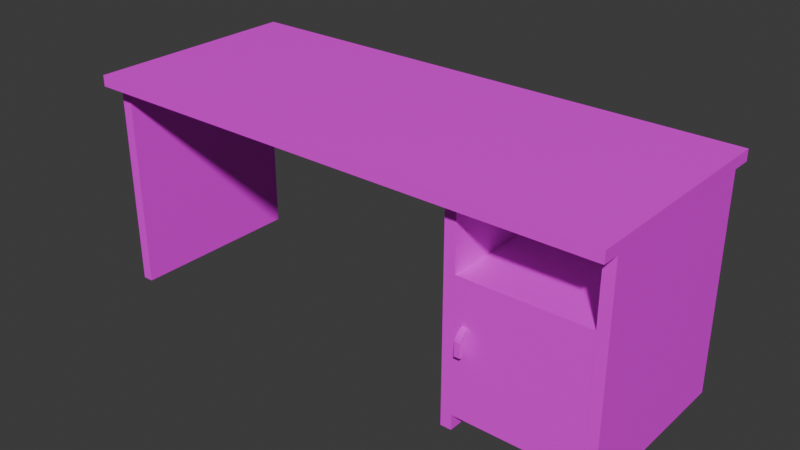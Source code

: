 # Source: Desk2.blend  (saved by Blender 4.4.32; exported with 4.5.12 LTS)
import bpy
from mathutils import Matrix  # noqa: F401  (used for matrix-valued properties, if any)

bpy.ops.wm.read_factory_settings(use_empty=True)
scene = bpy.context.scene
scene.name = 'Scene'

# ---- collections
col_collection = bpy.data.collections.new('Collection'); scene.collection.children.link(col_collection)

# ---- images (referenced by path relative to the original .blend; pixels are not part of the script)
import os
ASSET_DIR = os.environ.get("B2B_ASSET_DIR", "")  # directory of the original .blend (textures are referenced by path, not embedded)
HERE = os.path.dirname(os.path.abspath(__file__))  # packed textures are extracted next to this script under _unpacked/

def load_image(name, relpath, width, height, colorspace="sRGB"):
    """Load a texture the original file referenced (path relative to the .blend, or extracted next to this script)."""
    p = next((c for c in (os.path.join(HERE, relpath), os.path.join(ASSET_DIR, relpath)) if relpath and os.path.exists(c)), "")
    if p:
        img = bpy.data.images.load(p, check_existing=True)
        img.name = name
    else:  # same state as the original file: an image datablock whose file is absent (Cycles renders it pink)
        img = bpy.data.images.new(name, width, height)
        img.source = "FILE"
        img.filepath = "//" + (relpath or name)
    img.colorspace_settings.name = colorspace
    return img
img_pandamat_png_001 = load_image('PandaMat.png.001', 'PandaMat.png', 1024, 1024, 'sRGB')

# ---- materials (node trees are filled in below, after node groups)
mat_pandamat_001 = bpy.data.materials.new('PandaMat.001')
mat_pandamat_001.roughness = 0.5
mat_material_001 = bpy.data.materials.new('Material.001')

# ---- material node trees
mat_pandamat_001.use_nodes = True; mat_pandamat_001.node_tree.nodes.clear()
_N = mat_pandamat_001.node_tree.nodes; _L = mat_pandamat_001.node_tree.links
n0 = _N.new('ShaderNodeBsdfPrincipled'); n0.name = 'Principled BSDF'; n0.location = (10, 300)
n0.inputs[27].default_value = (0.0, 0.0, 0.0, 1.0)
n0.inputs[28].default_value = 1.0
n1 = _N.new('ShaderNodeOutputMaterial'); n1.name = 'Material Output'; n1.location = (300, 300)
n2 = _N.new('ShaderNodeNormalMap'); n2.name = 'Normal Map'; n2.location = (-300, -300)
n2.label = 'Normal/Map'
n2.inputs[0].default_value = 0.0
n3 = _N.new('ShaderNodeTexImage'); n3.name = 'Image Texture'; n3.location = (-300, 600)
n3.image = img_pandamat_png_001
_L.new(n0.outputs[0], n1.inputs[0])
_L.new(n2.outputs[0], n0.inputs[5])
_L.new(n3.outputs[0], n0.inputs[0])
n1.is_active_output = True
mat_material_001.use_nodes = True; mat_material_001.node_tree.nodes.clear()
_N = mat_material_001.node_tree.nodes; _L = mat_material_001.node_tree.links
n0 = _N.new('ShaderNodeBsdfPrincipled'); n0.name = 'Principled BSDF'; n0.location = (10, 300)
n1 = _N.new('ShaderNodeOutputMaterial'); n1.name = 'Material Output'; n1.location = (300, 300)
_L.new(n0.outputs[0], n1.inputs[0])
n1.is_active_output = True

# ---- world
world_world = bpy.data.worlds.new('World'); scene.world = world_world
world_world.use_nodes = True; world_world.node_tree.nodes.clear()
_N = world_world.node_tree.nodes; _L = world_world.node_tree.links
n0 = _N.new('ShaderNodeOutputWorld'); n0.name = 'World Output'; n0.location = (300, 300)
n1 = _N.new('ShaderNodeBackground'); n1.name = 'Background'; n1.location = (10, 300)
n1.inputs[0].default_value = (0.05088, 0.05088, 0.05088, 1.0)
_L.new(n1.outputs[0], n0.inputs[0])
n0.is_active_output = True
world_world.color = (0.05088, 0.05088, 0.05088)
world_world.sun_shadow_jitter_overblur = 0.0

# ---- meshes
me_plane_041 = bpy.data.meshes.new('Plane.041')
me_plane_041.from_pydata([(-85.0, 71.53, 35.0), (85.0, 71.53, 35.0), (-85.0, 71.53, -35.0), (85.0, 71.53, -35.0), (-85.0, 68.03, -35.0), (-85.0, 68.03, 35.0), (85.0, 68.03, 35.0), (85.0, 68.03, -35.0), (-81.51, 68.03, 28.96), (-81.51, 0.1452, 28.96), (-81.51, 68.03, -28.96), (-81.51, 0.1452, -28.96), (-85.01, 68.03, -28.96), (-85.01, 68.03, 28.96), (-85.01, 0.1452, 28.96), (-85.01, 0.1452, -28.96), (41.58, 68.03, 28.96), (41.58, 0.1452, 28.96), (41.58, 68.03, -28.96), (41.58, 0.1452, -28.96), (38.08, 68.03, -28.96), (38.08, 68.03, 28.96), (38.08, 0.1452, 28.96), (38.08, 0.1452, -28.96), (84.83, 68.03, 28.96), (84.83, 0.1452, 28.96), (84.83, 68.03, -28.96), (84.83, 0.1452, -28.96), (81.33, 68.03, -28.96), (81.33, 68.03, 28.96), (81.33, 0.1452, 28.96), (81.33, 0.1452, -28.96), (81.29, 5.013, 28.96), (41.63, 5.013, 28.96), (81.29, 5.013, -28.96), (41.63, 5.013, -28.96), (81.29, 8.513, -28.96), (81.29, 8.513, 28.96), (41.63, 8.513, 28.96), (41.63, 8.513, -28.96), (81.29, 43.72, 28.96), (41.63, 43.72, 28.96), (81.29, 43.72, -28.96), (41.63, 43.72, -28.96), (81.29, 47.22, -28.96), (81.29, 47.22, 28.96), (41.63, 47.22, 28.96), (41.63, 47.22, -28.96), (41.63, 43.67, -25.59), (41.63, 8.545, -25.59), (81.29, 8.545, -25.59), (81.29, 43.67, -25.59), (41.63, 43.67, -29.09), (81.29, 43.67, -29.09), (41.63, 8.545, -29.09), (81.29, 8.545, -29.09)], [], [(0, 1, 3, 2), (5, 4, 7, 6), (3, 7, 4, 2), (0, 5, 6, 1), (1, 6, 7, 3), (2, 4, 5, 0), (8, 9, 11, 10), (13, 12, 15, 14), (11, 15, 12, 10), (8, 13, 14, 9), (9, 14, 15, 11), (10, 12, 13, 8), (16, 17, 19, 18), (21, 20, 23, 22), (19, 23, 20, 18), (16, 21, 22, 17), (17, 22, 23, 19), (18, 20, 21, 16), (24, 25, 27, 26), (29, 28, 31, 30), (27, 31, 28, 26), (24, 29, 30, 25), (25, 30, 31, 27), (26, 28, 29, 24), (32, 33, 35, 34), (37, 36, 39, 38), (35, 39, 36, 34), (32, 37, 38, 33), (33, 38, 39, 35), (34, 36, 37, 32), (40, 41, 43, 42), (45, 44, 47, 46), (43, 47, 44, 42), (40, 45, 46, 41), (41, 46, 47, 43), (42, 44, 45, 40), (53, 51, 50, 55), (54, 49, 48, 52), (55, 50, 49, 54), (52, 48, 51, 53), (50, 51, 48, 49), (55, 54, 52, 53)])
me_plane_041.polygons.foreach_set('use_smooth', [True] * 42)
_k = set([(0, 1), (0, 2), (0, 5), (1, 3), (1, 6), (2, 3), (2, 4), (3, 7), (4, 5), (4, 7), (5, 6), (6, 7), (8, 9), (8, 10), (8, 13), (9, 11), (9, 14), (10, 11), (10, 12), (11, 15), (12, 13), (12, 15), (13, 14), (14, 15), (16, 17), (16, 18), (16, 21), (17, 19), (17, 22), (18, 19), (18, 20), (19, 23), (20, 21), (20, 23), (21, 22), (22, 23), (24, 25), (24, 26), (24, 29), (25, 27), (25, 30), (26, 27), (26, 28), (27, 31), (28, 29), (28, 31), (29, 30), (30, 31), (32, 33), (32, 34), (32, 37), (33, 35), (33, 38), (34, 35), (34, 36), (35, 39), (36, 37), (36, 39), (37, 38), (38, 39), (40, 41), (40, 42), (40, 45), (41, 43), (41, 46), (42, 43), (42, 44), (43, 47), (44, 45), (44, 47), (45, 46), (46, 47), (48, 49), (48, 51), (48, 52), (49, 50), (49, 54), (50, 51), (50, 55), (51, 53), (52, 53), (52, 54), (53, 55), (54, 55)])
me_plane_041.attributes.new('sharp_edge', 'BOOLEAN', 'EDGE').data.foreach_set('value', [ (min(e.vertices), max(e.vertices)) in _k for e in me_plane_041.edges])
_uv = me_plane_041.uv_layers.new(name='UVMap')
_uv.uv.foreach_set('vector', [0.582, 0.6722, 0.582, 0.6805, 0.5786, 0.6805, 0.5786, 0.6722, 0.5854, 0.6805, 0.582, 0.6805, 0.582, 0.6722, 0.5854, 0.6722, 0.572, 0.6689, 0.5721, 0.6689, 0.5721, 0.6772, 0.572, 0.6772, 0.572, 0.6772, 0.5718, 0.6772, 0.5718, 0.6689, 0.572, 0.6689, 0.5796, 0.6722, 0.5794, 0.6722, 0.5794, 0.6688, 0.5796, 0.6688, 0.5798, 0.6722, 0.5796, 0.6722, 0.5796, 0.6688, 0.5798, 0.6688, 0.5786, 0.6772, 0.5786, 0.6805, 0.5758, 0.6805, 0.5758, 0.6772, 0.5826, 0.6722, 0.5798, 0.6722, 0.5798, 0.6689, 0.5826, 0.6689, 0.5789, 0.6689, 0.5791, 0.6689, 0.5791, 0.6722, 0.5789, 0.6722, 0.5787, 0.6689, 0.5789, 0.6689, 0.5789, 0.6722, 0.5787, 0.6722, 0.5725, 0.6805, 0.5723, 0.6805, 0.5723, 0.6777, 0.5725, 0.6777, 0.5721, 0.6777, 0.5723, 0.6777, 0.5723, 0.6805, 0.5721, 0.6805, 0.5786, 0.6739, 0.5786, 0.6772, 0.5758, 0.6772, 0.5758, 0.6739, 0.5854, 0.6722, 0.5826, 0.6722, 0.5826, 0.6689, 0.5854, 0.6689, 0.5793, 0.6722, 0.5791, 0.6722, 0.5791, 0.6689, 0.5793, 0.6689, 0.5726, 0.6772, 0.5728, 0.6772, 0.5728, 0.6805, 0.5726, 0.6805, 0.5726, 0.6805, 0.5725, 0.6805, 0.5725, 0.6777, 0.5726, 0.6777, 0.5719, 0.6777, 0.5721, 0.6777, 0.5721, 0.6805, 0.5719, 0.6805, 0.5786, 0.6706, 0.5786, 0.6739, 0.5758, 0.6739, 0.5758, 0.6706, 0.5758, 0.6805, 0.573, 0.6805, 0.573, 0.6772, 0.5758, 0.6772, 0.5793, 0.6689, 0.5794, 0.6689, 0.5794, 0.6722, 0.5793, 0.6722, 0.5728, 0.6772, 0.573, 0.6772, 0.573, 0.6805, 0.5728, 0.6805, 0.576, 0.6706, 0.5758, 0.6706, 0.5758, 0.6678, 0.576, 0.6678, 0.5719, 0.6805, 0.5718, 0.6805, 0.5718, 0.6777, 0.5719, 0.6777, 0.5758, 0.6744, 0.5739, 0.6744, 0.5739, 0.6716, 0.5758, 0.6716, 0.5758, 0.6687, 0.5758, 0.6716, 0.5739, 0.6716, 0.5739, 0.6687, 0.5737, 0.6675, 0.5739, 0.6675, 0.5739, 0.6695, 0.5737, 0.6695, 0.5725, 0.6675, 0.5727, 0.6675, 0.5727, 0.6695, 0.5725, 0.6695, 0.5763, 0.6706, 0.5762, 0.6706, 0.5762, 0.6678, 0.5763, 0.6678, 0.5763, 0.6678, 0.5765, 0.6678, 0.5765, 0.6706, 0.5763, 0.6706, 0.5758, 0.6772, 0.5739, 0.6772, 0.5739, 0.6744, 0.5758, 0.6744, 0.5767, 0.6706, 0.5767, 0.6678, 0.5786, 0.6678, 0.5786, 0.6706, 0.5737, 0.6695, 0.5735, 0.6695, 0.5735, 0.6675, 0.5737, 0.6675, 0.5728, 0.6695, 0.5727, 0.6695, 0.5727, 0.6675, 0.5728, 0.6675, 0.5762, 0.6706, 0.576, 0.6706, 0.576, 0.6678, 0.5762, 0.6678, 0.5767, 0.6706, 0.5765, 0.6706, 0.5765, 0.6678, 0.5767, 0.6678, 0.5723, 0.6695, 0.5722, 0.6695, 0.5722, 0.6678, 0.5723, 0.6678, 0.5787, 0.6672, 0.5789, 0.6672, 0.5789, 0.6689, 0.5787, 0.6689, 0.5733, 0.6675, 0.5735, 0.6675, 0.5735, 0.6695, 0.5733, 0.6695, 0.5732, 0.6695, 0.573, 0.6695, 0.573, 0.6675, 0.5732, 0.6675, 0.5739, 0.6714, 0.5721, 0.6714, 0.5721, 0.6695, 0.5739, 0.6695, 0.5721, 0.6753, 0.5721, 0.6733, 0.5739, 0.6733, 0.5739, 0.6753])
me_plane_041.materials.append(mat_pandamat_001)
me_plane_041.materials.append(mat_material_001)
me_plane_041.update()
me_plane_041.normals_split_custom_set([tuple(v) for v in zip(*[iter([0.0, 1.0, 0.0, 0.0, 1.0, 0.0, 0.0, 1.0, 0.0, 0.0, 1.0, 0.0, 0.0, -1.0, 0.0, 0.0, -1.0, 0.0, 0.0, -1.0, 0.0, 0.0, -1.0, 0.0, 0.0, 0.0, -1.0, 0.0, 0.0, -1.0, 0.0, 0.0, -1.0, 0.0, 0.0, -1.0, 0.0, 0.0, 1.0, 0.0, 0.0, 1.0, 0.0, 0.0, 1.0, 0.0, 0.0, 1.0, 1.0, 0.0, 0.0, 1.0, 0.0, 0.0, 1.0, 0.0, 0.0, 1.0, 0.0, 0.0, -1.0, 0.0, 0.0, -1.0, 0.0, 0.0, -1.0, 0.0, 0.0, -1.0, 0.0, 0.0, 1.0, -2.255e-07, -1.976e-07, 1.0, -2.255e-07, -1.976e-07, 1.0, -2.255e-07, -1.976e-07, 1.0, -2.255e-07, -1.976e-07, -1.0, 1.242e-07, 6.586e-08, -1.0, 1.242e-07, 6.586e-08, -1.0, 1.242e-07, 6.586e-08, -1.0, 1.242e-07, 6.586e-08, 0.0, 2.81e-07, -1.0, 0.0, 2.81e-07, -1.0, 0.0, 2.81e-07, -1.0, 0.0, 2.81e-07, -1.0, 0.0, -2.81e-07, 1.0, 0.0, -2.81e-07, 1.0, 0.0, -2.81e-07, 1.0, 0.0, -2.81e-07, 1.0, 0.0, -1.0, -3.087e-07, 0.0, -1.0, -3.087e-07, 0.0, -1.0, -3.087e-07, 0.0, -1.0, -3.087e-07, 0.0, 1.0, 3.011e-07, 0.0, 1.0, 3.011e-07, 0.0, 1.0, 3.011e-07, 0.0, 1.0, 3.011e-07, 1.0, -2.017e-07, -1.646e-07, 1.0, -2.017e-07, -1.646e-07, 1.0, -2.017e-07, -1.646e-07, 1.0, -2.017e-07, -1.646e-07, -1.0, 1.863e-07, 1.646e-07, -1.0, 1.863e-07, 1.646e-07, -1.0, 1.863e-07, 1.646e-07, -1.0, 1.863e-07, 1.646e-07, 0.0, 2.81e-07, -1.0, 0.0, 2.81e-07, -1.0, 0.0, 2.81e-07, -1.0, 0.0, 2.81e-07, -1.0, 0.0, -2.81e-07, 1.0, 0.0, -2.81e-07, 1.0, 0.0, -2.81e-07, 1.0, 0.0, -2.81e-07, 1.0, 0.0, -1.0, -3.087e-07, 0.0, -1.0, -3.087e-07, 0.0, -1.0, -3.087e-07, 0.0, -1.0, -3.087e-07, 0.0, 1.0, 3.011e-07, 0.0, 1.0, 3.011e-07, 0.0, 1.0, 3.011e-07, 0.0, 1.0, 3.011e-07, 1.0, -3.894e-08, -1.317e-07, 1.0, -3.894e-08, -1.317e-07, 1.0, -3.894e-08, -1.317e-07, 1.0, -3.894e-08, -1.317e-07, -1.0, 1.242e-07, 1.317e-07, -1.0, 1.242e-07, 1.317e-07, -1.0, 1.242e-07, 1.317e-07, -1.0, 1.242e-07, 1.317e-07, 0.0, 2.81e-07, -1.0, 0.0, 2.81e-07, -1.0, 0.0, 2.81e-07, -1.0, 0.0, 2.81e-07, -1.0, 0.0, -2.81e-07, 1.0, 0.0, -2.81e-07, 1.0, 0.0, -2.81e-07, 1.0, 0.0, -2.81e-07, 1.0, 0.0, -1.0, -3.09e-07, 0.0, -1.0, -3.09e-07, 0.0, -1.0, -3.09e-07, 0.0, -1.0, -3.09e-07, 0.0, 1.0, 3.011e-07, 0.0, 1.0, 3.011e-07, 0.0, 1.0, 3.011e-07, 0.0, 1.0, 3.011e-07, -3.728e-07, -1.0, -2.591e-07, -3.728e-07, -1.0, -2.591e-07, -3.728e-07, -1.0, -2.591e-07, -3.728e-07, -1.0, -2.591e-07, 3.848e-07, 1.0, 2.657e-07, 3.848e-07, 1.0, 2.657e-07, 3.848e-07, 1.0, 2.657e-07, 3.848e-07, 1.0, 2.657e-07, 1.649e-07, 0.0, -1.0, 1.649e-07, 0.0, -1.0, 1.649e-07, 0.0, -1.0, 1.649e-07, 0.0, -1.0, -1.649e-07, 0.0, 1.0, -1.649e-07, 0.0, 1.0, -1.649e-07, 0.0, 1.0, -1.649e-07, 0.0, 1.0, -1.0, 0.0, 0.0, -1.0, 0.0, 0.0, -1.0, 0.0, 0.0, -1.0, 0.0, 0.0, 1.0, 0.0, 0.0, 1.0, 0.0, 0.0, 1.0, 0.0, 0.0, 1.0, 0.0, 0.0, -3.848e-07, -1.0, -2.657e-07, -3.848e-07, -1.0, -2.657e-07, -3.848e-07, -1.0, -2.657e-07, -3.848e-07, -1.0, -2.657e-07, 2.886e-07, 1.0, 1.594e-07, 2.886e-07, 1.0, 1.594e-07, 2.886e-07, 1.0, 1.594e-07, 2.886e-07, 1.0, 1.594e-07, 1.649e-07, 0.0, -1.0, 1.649e-07, 0.0, -1.0, 1.649e-07, 0.0, -1.0, 1.649e-07, 0.0, -1.0, -1.649e-07, 0.0, 1.0, -1.649e-07, 0.0, 1.0, -1.649e-07, 0.0, 1.0, -1.649e-07, 0.0, 1.0, -1.0, 0.0, 0.0, -1.0, 0.0, 0.0, -1.0, 0.0, 0.0, -1.0, 0.0, 0.0, 1.0, 0.0, 0.0, 1.0, 0.0, 0.0, 1.0, 0.0, 0.0, 1.0, 0.0, 0.0, 1.0, 0.0, 0.0, 1.0, 0.0, 0.0, 1.0, 0.0, 0.0, 1.0, 0.0, 0.0, -1.0, 0.0, 0.0, -1.0, 0.0, 0.0, -1.0, 0.0, 0.0, -1.0, 0.0, 0.0, -1.683e-07, -1.0, 0.0, -1.683e-07, -1.0, 0.0, -1.683e-07, -1.0, 0.0, -1.683e-07, -1.0, 0.0, 9.619e-08, 1.0, 0.0, 9.619e-08, 1.0, 0.0, 9.619e-08, 1.0, 0.0, 9.619e-08, 1.0, 0.0, 3.067e-07, -3.529e-07, 1.0, 3.067e-07, -3.529e-07, 1.0, 3.067e-07, -3.529e-07, 1.0, 3.067e-07, -3.529e-07, 1.0, -3.863e-07, 4.072e-07, -1.0, -3.863e-07, 4.072e-07, -1.0, -3.863e-07, 4.072e-07, -1.0, -3.863e-07, 4.072e-07, -1.0])] * 3)])
me_plane_001 = bpy.data.meshes.new('Plane.001')
me_plane_001.from_pydata([(41.63, 43.67, 28.96), (41.63, 8.545, 28.96), (81.29, 8.545, 28.96), (81.29, 43.67, 28.96), (41.63, 43.67, 25.46), (81.29, 43.67, 25.46), (41.63, 8.545, 25.46), (81.29, 8.545, 25.46), (46.02, 32.62, 28.66), (46.02, 33.33, 28.66), (44.16, 32.62, 28.66), (44.16, 33.33, 28.66), (44.16, 26.07, 32.1), (44.16, 26.07, 31.22), (46.02, 26.07, 31.22), (46.02, 26.07, 32.1), (44.16, 30.45, 31.88), (44.16, 32.8, 30.32), (44.16, 31.3, 31.52), (44.16, 32.16, 30.99), (44.16, 32.37, 29.48), (44.16, 30.04, 31.09), (44.16, 31.74, 30.11), (44.16, 30.89, 30.86), (46.02, 32.8, 30.32), (46.02, 30.45, 31.88), (46.02, 32.16, 30.99), (46.02, 31.3, 31.52), (46.02, 32.37, 29.48), (46.02, 30.04, 31.09), (46.02, 31.74, 30.11), (46.02, 30.89, 30.86), (44.16, 33.33, 29.5), (44.16, 32.62, 28.98), (46.02, 33.33, 29.5), (46.02, 32.62, 28.98), (46.02, 28.16, 32.03), (44.16, 28.16, 32.03), (44.16, 28.16, 31.19), (46.02, 28.16, 31.19)], [], [(5, 3, 2, 7), (6, 1, 0, 4), (7, 2, 1, 6), (4, 0, 3, 5), (2, 3, 0, 1), (7, 6, 4, 5), (20, 17, 32, 33), (8, 10, 11, 9), (37, 16, 21, 38), (38, 21, 29, 39), (39, 29, 25, 36), (17, 20, 22, 19), (19, 22, 23, 18), (18, 23, 21, 16), (20, 28, 30, 22), (22, 30, 31, 23), (23, 31, 29, 21), (28, 24, 26, 30), (30, 26, 27, 31), (31, 27, 25, 29), (24, 17, 19, 26), (26, 19, 18, 27), (27, 18, 16, 25), (36, 25, 16, 37), (33, 10, 8, 35), (28, 20, 33, 35), (35, 8, 9, 34), (24, 28, 35, 34), (34, 9, 11, 32), (17, 24, 34, 32), (32, 11, 10, 33), (15, 36, 37, 12), (14, 39, 36, 15), (13, 38, 39, 14), (12, 37, 38, 13)])
me_plane_001.polygons.foreach_set('use_smooth', [True] * 35)
_k = set([(0, 1), (0, 3), (0, 4), (1, 2), (1, 6), (2, 3), (2, 7), (3, 5), (4, 5), (4, 6), (5, 7), (6, 7), (8, 9), (8, 10), (8, 35), (9, 11), (9, 34), (10, 11), (10, 33), (11, 32), (12, 37), (13, 38), (14, 39), (15, 36), (16, 18), (16, 25), (16, 37), (17, 19), (17, 24), (17, 32), (18, 19), (18, 27), (19, 26), (20, 22), (20, 28), (20, 33), (21, 23), (21, 29), (21, 38), (22, 23), (22, 30), (23, 31), (24, 26), (24, 34), (25, 27), (25, 36), (26, 27), (28, 30), (28, 35), (29, 31), (29, 39), (30, 31), (32, 34), (33, 35), (36, 37), (38, 39)])
me_plane_001.attributes.new('sharp_edge', 'BOOLEAN', 'EDGE').data.foreach_set('value', [ (min(e.vertices), max(e.vertices)) in _k for e in me_plane_001.edges])
_uv = me_plane_001.uv_layers.new(name='UVMap')
_uv.uv.foreach_set('vector', [0.6084, 0.6658, 0.6085, 0.6658, 0.6085, 0.6675, 0.6084, 0.6675, 0.6153, 0.6653, 0.6155, 0.6653, 0.6155, 0.667, 0.6153, 0.667, 0.6092, 0.6656, 0.6094, 0.6656, 0.6094, 0.6675, 0.6092, 0.6675, 0.609, 0.6675, 0.6089, 0.6675, 0.6089, 0.6656, 0.609, 0.6656, 0.6099, 0.6714, 0.6082, 0.6714, 0.6082, 0.6695, 0.6099, 0.6695, 0.6082, 0.6752, 0.6082, 0.6733, 0.6099, 0.6733, 0.6099, 0.6752, 0.5787, 0.6718, 0.5787, 0.6718, 0.5787, 0.6718, 0.5786, 0.6718, 0.5786, 0.6722, 0.5786, 0.6721, 0.5786, 0.6721, 0.5786, 0.6722, 0.5787, 0.6715, 0.5787, 0.6716, 0.5787, 0.6716, 0.5787, 0.6715, 0.5786, 0.671, 0.5786, 0.6709, 0.5787, 0.6709, 0.5787, 0.671, 0.5787, 0.6721, 0.5787, 0.672, 0.5787, 0.672, 0.5787, 0.6721, 0.5787, 0.6718, 0.5787, 0.6718, 0.5787, 0.6717, 0.5787, 0.6717, 0.5787, 0.6717, 0.5787, 0.6717, 0.5787, 0.6717, 0.5787, 0.6717, 0.5787, 0.6717, 0.5787, 0.6717, 0.5787, 0.6716, 0.5787, 0.6716, 0.5787, 0.6707, 0.5787, 0.6707, 0.5787, 0.6707, 0.5787, 0.6707, 0.5786, 0.6709, 0.5787, 0.6709, 0.5787, 0.6709, 0.5786, 0.6709, 0.5786, 0.6709, 0.5787, 0.6709, 0.5787, 0.6709, 0.5786, 0.6709, 0.5787, 0.6719, 0.5787, 0.6719, 0.5787, 0.6719, 0.5787, 0.6719, 0.5787, 0.6719, 0.5787, 0.6719, 0.5787, 0.672, 0.5787, 0.672, 0.5787, 0.672, 0.5787, 0.672, 0.5787, 0.672, 0.5787, 0.672, 0.5786, 0.6708, 0.5787, 0.6708, 0.5787, 0.6709, 0.5786, 0.6709, 0.5786, 0.6711, 0.5787, 0.6711, 0.5787, 0.6712, 0.5786, 0.6712, 0.5786, 0.6712, 0.5787, 0.6712, 0.5787, 0.6712, 0.5786, 0.6712, 0.5786, 0.6713, 0.5786, 0.6712, 0.5787, 0.6712, 0.5787, 0.6713, 0.5787, 0.6707, 0.5787, 0.6707, 0.5787, 0.6707, 0.5787, 0.6707, 0.5787, 0.6707, 0.5787, 0.6707, 0.5787, 0.6707, 0.5787, 0.6707, 0.5786, 0.6719, 0.5786, 0.6719, 0.5786, 0.6718, 0.5787, 0.6718, 0.5787, 0.6719, 0.5787, 0.6719, 0.5786, 0.6719, 0.5787, 0.6718, 0.5786, 0.6708, 0.5786, 0.6707, 0.5787, 0.6707, 0.5787, 0.6708, 0.5787, 0.6708, 0.5786, 0.6708, 0.5786, 0.6708, 0.5787, 0.6708, 0.5787, 0.6718, 0.5786, 0.6718, 0.5786, 0.6718, 0.5786, 0.6718, 0.5786, 0.6714, 0.5786, 0.6713, 0.5787, 0.6713, 0.5787, 0.6714, 0.5786, 0.6722, 0.5787, 0.6721, 0.5787, 0.6721, 0.5787, 0.6722, 0.5786, 0.6711, 0.5786, 0.671, 0.5787, 0.671, 0.5787, 0.6711, 0.5787, 0.6714, 0.5787, 0.6715, 0.5787, 0.6715, 0.5786, 0.6715])
me_plane_001.materials.append(mat_pandamat_001)
me_plane_001.update()
me_plane_001.normals_split_custom_set([tuple(v) for v in zip(*[iter([1.0, 0.0, 0.0, 1.0, 0.0, 0.0, 1.0, 0.0, 0.0, 1.0, 0.0, 0.0, -1.0, 0.0, 0.0, -1.0, 0.0, 0.0, -1.0, 0.0, 0.0, -1.0, 0.0, 0.0, -1.683e-07, -1.0, 0.0, -1.683e-07, -1.0, 0.0, -1.683e-07, -1.0, 0.0, -1.683e-07, -1.0, 0.0, 9.619e-08, 1.0, 0.0, 9.619e-08, 1.0, 0.0, 9.619e-08, 1.0, 0.0, 9.619e-08, 1.0, 0.0, 3.067e-07, -3.529e-07, 1.0, 3.067e-07, -3.529e-07, 1.0, 3.067e-07, -3.529e-07, 1.0, 3.067e-07, -3.529e-07, 1.0, -3.246e-07, 4.072e-07, -1.0, -3.246e-07, 4.072e-07, -1.0, -3.246e-07, 4.072e-07, -1.0, -3.246e-07, 4.072e-07, -1.0, -1.0, 1.682e-06, 0.0, -1.0, 3.012e-06, 0.0, -1.0, 1.688e-06, 0.0, -1.0, 2.826e-06, 0.0, 0.0, 0.0, -1.0, 0.0, 0.0, -1.0, 0.0, 0.0, -1.0, 0.0, 0.0, -1.0, -1.0, 3.336e-07, 0.0, -1.0, 2.27e-07, 0.0, -1.0, 3.254e-07, 0.0, -1.0, 3.447e-07, 0.0, 0.0, -0.05344, -0.9986, 0.0, -0.05344, -0.9986, 0.0, -0.05344, -0.9986, 0.0, -0.05344, -0.9986, 1.0, 2.47e-07, 0.0, 1.0, 8.135e-07, 0.0, 1.0, 5.676e-07, 0.0, 1.0, 1.86e-07, 0.0, -1.0, 3.012e-06, 0.0, -1.0, 1.682e-06, 0.0, -1.0, 3.615e-06, 0.0, -1.0, 3.149e-06, 0.0, -1.0, 3.149e-06, 0.0, -1.0, 3.615e-06, 0.0, -1.0, 1.002e-06, 0.0, -1.0, 1.082e-06, 0.0, -1.0, 1.082e-06, 0.0, -1.0, 1.002e-06, 0.0, -1.0, 3.254e-07, 0.0, -1.0, 2.27e-07, 0.0, 0.0, -0.7156, -0.6985, 0.0, -0.7156, -0.6985, 0.0, -0.7156, -0.6985, 0.0, -0.7156, -0.6985, 0.0, -0.6565, -0.7543, 0.0, -0.6565, -0.7543, 0.0, -0.6565, -0.7543, 0.0, -0.6565, -0.7543, 0.0, -0.2627, -0.9649, 0.0, -0.2627, -0.9649, 0.0, -0.2627, -0.9649, 0.0, -0.2627, -0.9649, 1.0, 2.105e-06, 0.0, 1.0, -9.182e-07, 0.0, 1.0, -1.942e-06, 0.0, 1.0, -2.783e-06, 0.0, 1.0, -2.783e-06, 0.0, 1.0, -1.942e-06, 0.0, 1.0, 0.0, 0.0, 1.0, 0.0, 0.0, 1.0, 0.0, 0.0, 1.0, 0.0, 0.0, 1.0, 5.676e-07, 0.0, 1.0, 8.135e-07, 0.0, 0.0, 0.7222, 0.6917, 0.0, 0.7222, 0.6917, 0.0, 0.7222, 0.6917, 0.0, 0.7222, 0.6917, 0.0, 0.5276, 0.8495, 0.0, 0.5276, 0.8495, 0.0, 0.5276, 0.8495, 0.0, 0.5276, 0.8495, 0.0, 0.3912, 0.9203, 0.0, 0.3912, 0.9203, 0.0, 0.3912, 0.9203, 0.0, 0.3912, 0.9203, 0.0, 0.06531, 0.9979, 0.0, 0.06531, 0.9979, 0.0, 0.06531, 0.9979, 0.0, 0.06531, 0.9979, 0.0, -1.0, 0.0, 0.0, -1.0, 0.0, 0.0, -1.0, 0.0, 0.0, -1.0, 0.0, 0.0, -0.8875, -0.4609, 0.0, -0.8875, -0.4609, 0.0, -0.8875, -0.4609, 0.0, -0.8875, -0.4609, 1.0, 2.314e-06, 0.0, 1.0, 0.0, 0.0, 1.0, 0.0, 0.0, 1.0, 3.77e-06, 0.0, 1.0, -9.182e-07, 0.0, 1.0, 2.105e-06, 0.0, 1.0, 2.314e-06, 0.0, 1.0, 3.77e-06, 0.0, 0.0, 1.0, 0.0, 0.0, 1.0, 0.0, 0.0, 1.0, 0.0, 0.0, 1.0, 0.0, 0.0, 0.8393, 0.5436, 0.0, 0.8393, 0.5436, 0.0, 0.8393, 0.5436, 0.0, 0.8393, 0.5436, -1.0, 1.688e-06, 0.0, -1.0, 4.636e-06, 0.0, -1.0, 4.636e-06, 0.0, -1.0, 2.826e-06, 0.0, 0.0, 0.03227, 0.9995, 0.0, 0.03227, 0.9995, 0.0, 0.03227, 0.9995, 0.0, 0.03227, 0.9995, 1.0, -9.26e-07, 0.0, 1.0, 2.47e-07, 0.0, 1.0, 1.86e-07, 0.0, 1.0, -9.26e-07, 0.0, 0.0, -0.01555, -0.9999, 0.0, -0.01555, -0.9999, 0.0, -0.01555, -0.9999, 0.0, -0.01555, -0.9999, -1.0, 1.323e-07, 0.0, -1.0, 3.336e-07, 0.0, -1.0, 3.447e-07, 0.0, -1.0, 1.323e-07, 0.0])] * 3)])

# ---- objects
ob_prop_desk_05 = bpy.data.objects.new('Prop_Desk_05', me_plane_041)
ob_prop_desk_05_001 = bpy.data.objects.new('Prop_Desk_05.001', me_plane_001)

# ---- transforms, parenting, visibility, modifiers, constraints
ob_prop_desk_05.location = (0.0, 0.0, 0.0)
ob_prop_desk_05.rotation_euler = (1.571, -0.0, 0.0)
ob_prop_desk_05.scale = (0.01, 0.01, 0.01)
ob_prop_desk_05.color = (0.8, 0.8, 0.8, 1.0)
ob_prop_desk_05_001.location = (0.0, 0.0, 0.0)
ob_prop_desk_05_001.rotation_euler = (1.571, -0.0, 0.0)
ob_prop_desk_05_001.scale = (0.01, 0.01, 0.01)
ob_prop_desk_05_001.color = (0.8, 0.8, 0.8, 1.0)

# ---- collection membership
col_collection.objects.link(ob_prop_desk_05)
col_collection.objects.link(ob_prop_desk_05_001)

# ---- scene / render settings (as saved in the file)
scene.frame_start = 1; scene.frame_end = 250; scene.frame_set(1)
scene.render.engine = 'BLENDER_EEVEE_NEXT'
bpy.context.view_layer.update()

# ---- added for rendering (the .blend has no active camera and no usable light): camera, sun
cam_auto = bpy.data.cameras.new('AutoCamera')
cam_auto.lens = 50.0
cam_auto.sensor_width = 36.0
cam_auto.clip_end = 1000.0
ob_auto_camera = bpy.data.objects.new('AutoCamera', cam_auto)
scene.collection.objects.link(ob_auto_camera)
ob_auto_camera.location = (1.82475, -2.18977, 1.8182)
ob_auto_camera.rotation_euler = (1.09748, -7.21219e-08, 0.694738)
scene.camera = ob_auto_camera
light_auto_sun = bpy.data.lights.new('AutoSun', 'SUN')
light_auto_sun.energy = 3.0
light_auto_sun.angle = 0.0523599
ob_auto_sun = bpy.data.objects.new('AutoSun', light_auto_sun)
scene.collection.objects.link(ob_auto_sun)
ob_auto_sun.rotation_euler = (0.872665, 0.174533, 0.523599)
bpy.context.view_layer.update()

